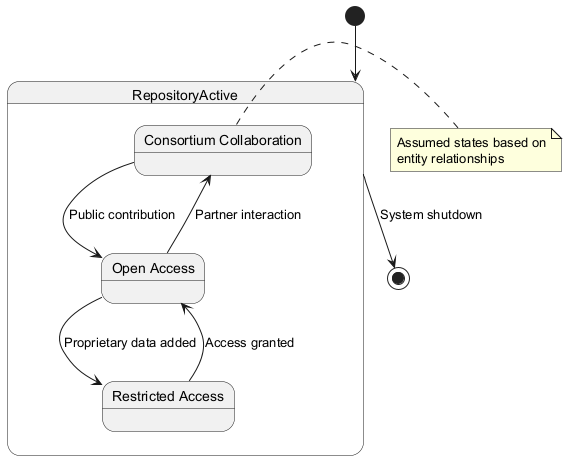

The diagram above was rendered by PlantUML. Its source (embedded in the PNG):
@startuml
[*] --> RepositoryActive

state RepositoryActive {
  state "Open Access" as OA
  state "Restricted Access" as RA
  state "Consortium Collaboration" as CC
  
  OA --> RA : Proprietary data added
  RA --> OA : Access granted
  OA --> CC : Partner interaction
  CC --> OA : Public contribution
}

RepositoryActive --> [*] : System shutdown

note right of CC
  Assumed states based on
  entity relationships
end note
@enduml